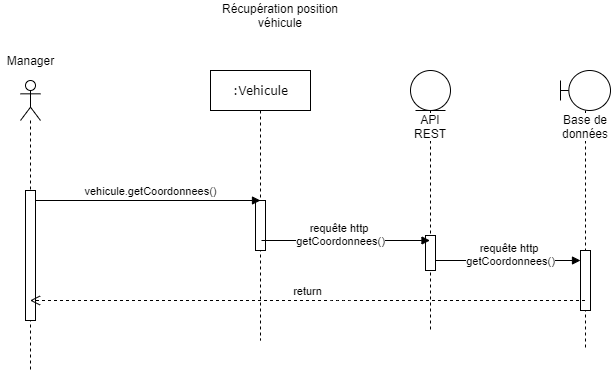

The diagram above was exported from draw.io. Its source (the exported page's mxGraphModel, read from the mxfile embedded in the PNG):
<mxGraphModel dx="1038" dy="508" grid="1" gridSize="10" guides="1" tooltips="1" connect="1" arrows="1" fold="1" page="1" pageScale="1" pageWidth="1100" pageHeight="850" background="#ffffff" math="0" shadow="0">
  <root>
    <mxCell id="0" />
    <mxCell id="1" parent="0" />
    <mxCell id="k4Jhj-kdVfevdxZBElXo-21" value="API REST" style="shape=umlLifeline;participant=umlEntity;perimeter=lifelinePerimeter;whiteSpace=wrap;html=1;container=1;collapsible=0;recursiveResize=0;verticalAlign=top;spacingTop=36;labelBackgroundColor=#ffffff;outlineConnect=0;size=40;" parent="1" vertex="1">
      <mxGeometry x="530" y="70" width="40" height="260" as="geometry" />
    </mxCell>
    <mxCell id="7baba1c4bc27f4b0-8" value=":Vehicule" style="html=1;points=[];perimeter=orthogonalPerimeter;shape=umlLifeline;participant=label;shadow=0;fontFamily=Verdana;fontSize=12;fontColor=#000000;align=center;strokeColor=#000000;strokeWidth=1;fillColor=#ffffff;recursiveResize=0;container=1;collapsible=0;" parent="1" vertex="1">
      <mxGeometry x="330" y="70" width="100" height="270" as="geometry" />
    </mxCell>
    <mxCell id="6P96B2WbWCPvgYvUBFkt-31" value="" style="html=1;points=[];perimeter=orthogonalPerimeter;" parent="7baba1c4bc27f4b0-8" vertex="1">
      <mxGeometry x="45" y="130" width="10" height="50" as="geometry" />
    </mxCell>
    <mxCell id="k4Jhj-kdVfevdxZBElXo-4" value="Récupération position véhicule" style="text;html=1;strokeColor=none;fillColor=none;align=center;verticalAlign=middle;whiteSpace=wrap;rounded=0;" parent="1" vertex="1">
      <mxGeometry x="340" width="120" height="30" as="geometry" />
    </mxCell>
    <mxCell id="k4Jhj-kdVfevdxZBElXo-10" value="" style="shape=umlLifeline;participant=umlActor;perimeter=lifelinePerimeter;whiteSpace=wrap;html=1;container=1;collapsible=0;recursiveResize=0;verticalAlign=top;spacingTop=36;labelBackgroundColor=#ffffff;outlineConnect=0;" parent="1" vertex="1">
      <mxGeometry x="140" y="80" width="20" height="290" as="geometry" />
    </mxCell>
    <mxCell id="6P96B2WbWCPvgYvUBFkt-12" value="" style="html=1;points=[];perimeter=orthogonalPerimeter;" parent="k4Jhj-kdVfevdxZBElXo-10" vertex="1">
      <mxGeometry x="5" y="110" width="10" height="130" as="geometry" />
    </mxCell>
    <mxCell id="k4Jhj-kdVfevdxZBElXo-11" value="Base de données" style="shape=umlLifeline;participant=umlBoundary;perimeter=lifelinePerimeter;whiteSpace=wrap;html=1;container=1;collapsible=0;recursiveResize=0;verticalAlign=top;spacingTop=36;labelBackgroundColor=#ffffff;outlineConnect=0;" parent="1" vertex="1">
      <mxGeometry x="680" y="70" width="50" height="280" as="geometry" />
    </mxCell>
    <mxCell id="k4Jhj-kdVfevdxZBElXo-13" value="" style="html=1;points=[];perimeter=orthogonalPerimeter;" parent="k4Jhj-kdVfevdxZBElXo-11" vertex="1">
      <mxGeometry x="20" y="180" width="10" height="60" as="geometry" />
    </mxCell>
    <mxCell id="lzG93RZWgKzmJdwZDyaG-1" value="Manager" style="text;html=1;align=center;verticalAlign=middle;resizable=0;points=[];;autosize=1;" parent="1" vertex="1">
      <mxGeometry x="120" y="50" width="60" height="20" as="geometry" />
    </mxCell>
    <mxCell id="6P96B2WbWCPvgYvUBFkt-10" value="return" style="html=1;verticalAlign=bottom;endArrow=open;dashed=1;endSize=8;" parent="1" source="k4Jhj-kdVfevdxZBElXo-11" target="k4Jhj-kdVfevdxZBElXo-10" edge="1">
      <mxGeometry relative="1" as="geometry">
        <mxPoint x="690" y="420" as="sourcePoint" />
        <mxPoint x="156" y="267" as="targetPoint" />
        <Array as="points">
          <mxPoint x="460" y="300" />
        </Array>
      </mxGeometry>
    </mxCell>
    <mxCell id="6P96B2WbWCPvgYvUBFkt-29" value="requête http &lt;br&gt;getCoordonnees()" style="html=1;verticalAlign=bottom;endArrow=block;" parent="1" source="6P96B2WbWCPvgYvUBFkt-30" edge="1" target="k4Jhj-kdVfevdxZBElXo-13">
      <mxGeometry x="0.0345" y="-10" relative="1" as="geometry">
        <mxPoint x="590" y="240" as="sourcePoint" />
        <mxPoint as="offset" />
        <mxPoint x="699" y="239" as="targetPoint" />
        <Array as="points">
          <mxPoint x="630" y="260" />
        </Array>
      </mxGeometry>
    </mxCell>
    <mxCell id="6P96B2WbWCPvgYvUBFkt-32" value="vehicule.getCoordonnees()" style="html=1;verticalAlign=bottom;endArrow=block;entryX=0.5;entryY=0;entryDx=0;entryDy=0;entryPerimeter=0;" parent="1" source="6P96B2WbWCPvgYvUBFkt-12" target="6P96B2WbWCPvgYvUBFkt-31" edge="1">
      <mxGeometry x="0.0222" relative="1" as="geometry">
        <mxPoint x="200" y="190" as="sourcePoint" />
        <mxPoint as="offset" />
        <mxPoint x="365.5" y="190" as="targetPoint" />
      </mxGeometry>
    </mxCell>
    <mxCell id="6P96B2WbWCPvgYvUBFkt-30" value="" style="html=1;points=[];perimeter=orthogonalPerimeter;" parent="1" vertex="1">
      <mxGeometry x="545" y="235" width="10" height="35" as="geometry" />
    </mxCell>
    <mxCell id="k4Jhj-kdVfevdxZBElXo-19" value="requête http &lt;br&gt;getCoordonnees()" style="html=1;verticalAlign=bottom;endArrow=block;" parent="1" target="k4Jhj-kdVfevdxZBElXo-21" edge="1">
      <mxGeometry x="-0.0636" y="-10" relative="1" as="geometry">
        <mxPoint x="381" y="240" as="sourcePoint" />
        <mxPoint as="offset" />
        <Array as="points">
          <mxPoint x="460" y="240" />
        </Array>
      </mxGeometry>
    </mxCell>
  </root>
</mxGraphModel>